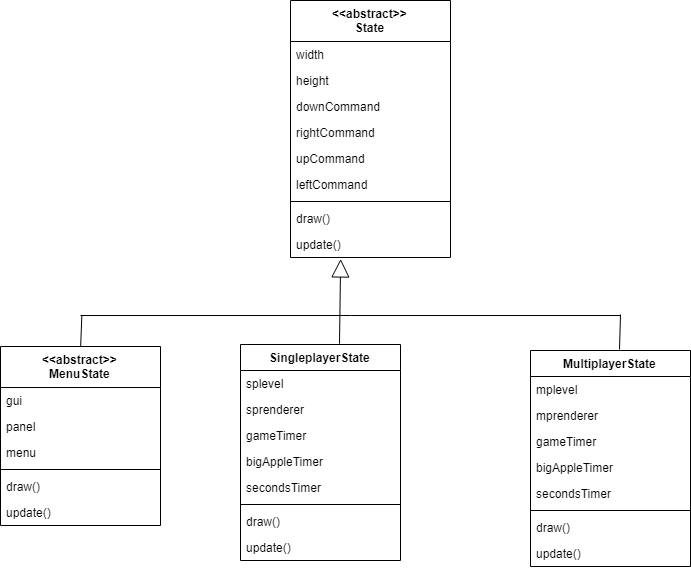

The diagram above was exported from draw.io. Its source (the exported page's mxGraphModel, read from the mxfile embedded in the PNG):
<mxGraphModel dx="901" dy="413" grid="1" gridSize="10" guides="1" tooltips="1" connect="1" arrows="1" fold="1" page="1" pageScale="1" pageWidth="827" pageHeight="1169" math="0" shadow="0">
  <root>
    <mxCell id="0" />
    <mxCell id="1" parent="0" />
    <mxCell id="ji63LWbkEiiZSz0YMO0i-1" value="&lt;&lt;abstract&gt;&gt;&#10;State&#10;" style="swimlane;fontStyle=1;align=center;verticalAlign=top;childLayout=stackLayout;horizontal=1;startSize=41;horizontalStack=0;resizeParent=1;resizeParentMax=0;resizeLast=0;collapsible=1;marginBottom=0;" vertex="1" parent="1">
      <mxGeometry x="350" y="85" width="160" height="257" as="geometry" />
    </mxCell>
    <mxCell id="ji63LWbkEiiZSz0YMO0i-2" value="width" style="text;strokeColor=none;fillColor=none;align=left;verticalAlign=top;spacingLeft=4;spacingRight=4;overflow=hidden;rotatable=0;points=[[0,0.5],[1,0.5]];portConstraint=eastwest;" vertex="1" parent="ji63LWbkEiiZSz0YMO0i-1">
      <mxGeometry y="41" width="160" height="26" as="geometry" />
    </mxCell>
    <mxCell id="ji63LWbkEiiZSz0YMO0i-7" value="height" style="text;strokeColor=none;fillColor=none;align=left;verticalAlign=top;spacingLeft=4;spacingRight=4;overflow=hidden;rotatable=0;points=[[0,0.5],[1,0.5]];portConstraint=eastwest;" vertex="1" parent="ji63LWbkEiiZSz0YMO0i-1">
      <mxGeometry y="67" width="160" height="26" as="geometry" />
    </mxCell>
    <mxCell id="ji63LWbkEiiZSz0YMO0i-8" value="downCommand" style="text;strokeColor=none;fillColor=none;align=left;verticalAlign=top;spacingLeft=4;spacingRight=4;overflow=hidden;rotatable=0;points=[[0,0.5],[1,0.5]];portConstraint=eastwest;" vertex="1" parent="ji63LWbkEiiZSz0YMO0i-1">
      <mxGeometry y="93" width="160" height="26" as="geometry" />
    </mxCell>
    <mxCell id="ji63LWbkEiiZSz0YMO0i-10" value="rightCommand" style="text;strokeColor=none;fillColor=none;align=left;verticalAlign=top;spacingLeft=4;spacingRight=4;overflow=hidden;rotatable=0;points=[[0,0.5],[1,0.5]];portConstraint=eastwest;" vertex="1" parent="ji63LWbkEiiZSz0YMO0i-1">
      <mxGeometry y="119" width="160" height="26" as="geometry" />
    </mxCell>
    <mxCell id="ji63LWbkEiiZSz0YMO0i-9" value="upCommand" style="text;strokeColor=none;fillColor=none;align=left;verticalAlign=top;spacingLeft=4;spacingRight=4;overflow=hidden;rotatable=0;points=[[0,0.5],[1,0.5]];portConstraint=eastwest;" vertex="1" parent="ji63LWbkEiiZSz0YMO0i-1">
      <mxGeometry y="145" width="160" height="26" as="geometry" />
    </mxCell>
    <mxCell id="ji63LWbkEiiZSz0YMO0i-6" value="leftCommand" style="text;strokeColor=none;fillColor=none;align=left;verticalAlign=top;spacingLeft=4;spacingRight=4;overflow=hidden;rotatable=0;points=[[0,0.5],[1,0.5]];portConstraint=eastwest;" vertex="1" parent="ji63LWbkEiiZSz0YMO0i-1">
      <mxGeometry y="171" width="160" height="26" as="geometry" />
    </mxCell>
    <mxCell id="ji63LWbkEiiZSz0YMO0i-3" value="" style="line;strokeWidth=1;fillColor=none;align=left;verticalAlign=middle;spacingTop=-1;spacingLeft=3;spacingRight=3;rotatable=0;labelPosition=right;points=[];portConstraint=eastwest;" vertex="1" parent="ji63LWbkEiiZSz0YMO0i-1">
      <mxGeometry y="197" width="160" height="8" as="geometry" />
    </mxCell>
    <mxCell id="ji63LWbkEiiZSz0YMO0i-12" value="draw()" style="text;strokeColor=none;fillColor=none;align=left;verticalAlign=top;spacingLeft=4;spacingRight=4;overflow=hidden;rotatable=0;points=[[0,0.5],[1,0.5]];portConstraint=eastwest;" vertex="1" parent="ji63LWbkEiiZSz0YMO0i-1">
      <mxGeometry y="205" width="160" height="26" as="geometry" />
    </mxCell>
    <mxCell id="ji63LWbkEiiZSz0YMO0i-11" value="update()" style="text;strokeColor=none;fillColor=none;align=left;verticalAlign=top;spacingLeft=4;spacingRight=4;overflow=hidden;rotatable=0;points=[[0,0.5],[1,0.5]];portConstraint=eastwest;" vertex="1" parent="ji63LWbkEiiZSz0YMO0i-1">
      <mxGeometry y="231" width="160" height="26" as="geometry" />
    </mxCell>
    <mxCell id="ji63LWbkEiiZSz0YMO0i-13" value="&lt;&lt;abstract&gt;&gt;&#10;MenuState" style="swimlane;fontStyle=1;align=center;verticalAlign=top;childLayout=stackLayout;horizontal=1;startSize=41;horizontalStack=0;resizeParent=1;resizeParentMax=0;resizeLast=0;collapsible=1;marginBottom=0;" vertex="1" parent="1">
      <mxGeometry x="60" y="431" width="160" height="179" as="geometry" />
    </mxCell>
    <mxCell id="ji63LWbkEiiZSz0YMO0i-14" value="gui" style="text;strokeColor=none;fillColor=none;align=left;verticalAlign=top;spacingLeft=4;spacingRight=4;overflow=hidden;rotatable=0;points=[[0,0.5],[1,0.5]];portConstraint=eastwest;" vertex="1" parent="ji63LWbkEiiZSz0YMO0i-13">
      <mxGeometry y="41" width="160" height="26" as="geometry" />
    </mxCell>
    <mxCell id="ji63LWbkEiiZSz0YMO0i-18" value="panel" style="text;strokeColor=none;fillColor=none;align=left;verticalAlign=top;spacingLeft=4;spacingRight=4;overflow=hidden;rotatable=0;points=[[0,0.5],[1,0.5]];portConstraint=eastwest;" vertex="1" parent="ji63LWbkEiiZSz0YMO0i-13">
      <mxGeometry y="67" width="160" height="26" as="geometry" />
    </mxCell>
    <mxCell id="ji63LWbkEiiZSz0YMO0i-17" value="menu" style="text;strokeColor=none;fillColor=none;align=left;verticalAlign=top;spacingLeft=4;spacingRight=4;overflow=hidden;rotatable=0;points=[[0,0.5],[1,0.5]];portConstraint=eastwest;" vertex="1" parent="ji63LWbkEiiZSz0YMO0i-13">
      <mxGeometry y="93" width="160" height="26" as="geometry" />
    </mxCell>
    <mxCell id="ji63LWbkEiiZSz0YMO0i-15" value="" style="line;strokeWidth=1;fillColor=none;align=left;verticalAlign=middle;spacingTop=-1;spacingLeft=3;spacingRight=3;rotatable=0;labelPosition=right;points=[];portConstraint=eastwest;" vertex="1" parent="ji63LWbkEiiZSz0YMO0i-13">
      <mxGeometry y="119" width="160" height="8" as="geometry" />
    </mxCell>
    <mxCell id="ji63LWbkEiiZSz0YMO0i-19" value="draw()" style="text;strokeColor=none;fillColor=none;align=left;verticalAlign=top;spacingLeft=4;spacingRight=4;overflow=hidden;rotatable=0;points=[[0,0.5],[1,0.5]];portConstraint=eastwest;" vertex="1" parent="ji63LWbkEiiZSz0YMO0i-13">
      <mxGeometry y="127" width="160" height="26" as="geometry" />
    </mxCell>
    <mxCell id="ji63LWbkEiiZSz0YMO0i-20" value="update()" style="text;strokeColor=none;fillColor=none;align=left;verticalAlign=top;spacingLeft=4;spacingRight=4;overflow=hidden;rotatable=0;points=[[0,0.5],[1,0.5]];portConstraint=eastwest;" vertex="1" parent="ji63LWbkEiiZSz0YMO0i-13">
      <mxGeometry y="153" width="160" height="26" as="geometry" />
    </mxCell>
    <mxCell id="ji63LWbkEiiZSz0YMO0i-21" value="SingleplayerState" style="swimlane;fontStyle=1;align=center;verticalAlign=top;childLayout=stackLayout;horizontal=1;startSize=26;horizontalStack=0;resizeParent=1;resizeParentMax=0;resizeLast=0;collapsible=1;marginBottom=0;" vertex="1" parent="1">
      <mxGeometry x="300" y="429" width="160" height="216" as="geometry" />
    </mxCell>
    <mxCell id="ji63LWbkEiiZSz0YMO0i-22" value="splevel" style="text;strokeColor=none;fillColor=none;align=left;verticalAlign=top;spacingLeft=4;spacingRight=4;overflow=hidden;rotatable=0;points=[[0,0.5],[1,0.5]];portConstraint=eastwest;" vertex="1" parent="ji63LWbkEiiZSz0YMO0i-21">
      <mxGeometry y="26" width="160" height="26" as="geometry" />
    </mxCell>
    <mxCell id="ji63LWbkEiiZSz0YMO0i-23" value="sprenderer" style="text;strokeColor=none;fillColor=none;align=left;verticalAlign=top;spacingLeft=4;spacingRight=4;overflow=hidden;rotatable=0;points=[[0,0.5],[1,0.5]];portConstraint=eastwest;" vertex="1" parent="ji63LWbkEiiZSz0YMO0i-21">
      <mxGeometry y="52" width="160" height="26" as="geometry" />
    </mxCell>
    <mxCell id="ji63LWbkEiiZSz0YMO0i-28" value="gameTimer" style="text;strokeColor=none;fillColor=none;align=left;verticalAlign=top;spacingLeft=4;spacingRight=4;overflow=hidden;rotatable=0;points=[[0,0.5],[1,0.5]];portConstraint=eastwest;" vertex="1" parent="ji63LWbkEiiZSz0YMO0i-21">
      <mxGeometry y="78" width="160" height="26" as="geometry" />
    </mxCell>
    <mxCell id="ji63LWbkEiiZSz0YMO0i-29" value="bigAppleTimer" style="text;strokeColor=none;fillColor=none;align=left;verticalAlign=top;spacingLeft=4;spacingRight=4;overflow=hidden;rotatable=0;points=[[0,0.5],[1,0.5]];portConstraint=eastwest;" vertex="1" parent="ji63LWbkEiiZSz0YMO0i-21">
      <mxGeometry y="104" width="160" height="26" as="geometry" />
    </mxCell>
    <mxCell id="ji63LWbkEiiZSz0YMO0i-24" value="secondsTimer" style="text;strokeColor=none;fillColor=none;align=left;verticalAlign=top;spacingLeft=4;spacingRight=4;overflow=hidden;rotatable=0;points=[[0,0.5],[1,0.5]];portConstraint=eastwest;" vertex="1" parent="ji63LWbkEiiZSz0YMO0i-21">
      <mxGeometry y="130" width="160" height="26" as="geometry" />
    </mxCell>
    <mxCell id="ji63LWbkEiiZSz0YMO0i-25" value="" style="line;strokeWidth=1;fillColor=none;align=left;verticalAlign=middle;spacingTop=-1;spacingLeft=3;spacingRight=3;rotatable=0;labelPosition=right;points=[];portConstraint=eastwest;" vertex="1" parent="ji63LWbkEiiZSz0YMO0i-21">
      <mxGeometry y="156" width="160" height="8" as="geometry" />
    </mxCell>
    <mxCell id="ji63LWbkEiiZSz0YMO0i-26" value="draw()" style="text;strokeColor=none;fillColor=none;align=left;verticalAlign=top;spacingLeft=4;spacingRight=4;overflow=hidden;rotatable=0;points=[[0,0.5],[1,0.5]];portConstraint=eastwest;" vertex="1" parent="ji63LWbkEiiZSz0YMO0i-21">
      <mxGeometry y="164" width="160" height="26" as="geometry" />
    </mxCell>
    <mxCell id="ji63LWbkEiiZSz0YMO0i-27" value="update()" style="text;strokeColor=none;fillColor=none;align=left;verticalAlign=top;spacingLeft=4;spacingRight=4;overflow=hidden;rotatable=0;points=[[0,0.5],[1,0.5]];portConstraint=eastwest;" vertex="1" parent="ji63LWbkEiiZSz0YMO0i-21">
      <mxGeometry y="190" width="160" height="26" as="geometry" />
    </mxCell>
    <mxCell id="ji63LWbkEiiZSz0YMO0i-30" value="MultiplayerState" style="swimlane;fontStyle=1;align=center;verticalAlign=top;childLayout=stackLayout;horizontal=1;startSize=26;horizontalStack=0;resizeParent=1;resizeParentMax=0;resizeLast=0;collapsible=1;marginBottom=0;" vertex="1" parent="1">
      <mxGeometry x="590" y="435" width="160" height="216" as="geometry" />
    </mxCell>
    <mxCell id="ji63LWbkEiiZSz0YMO0i-31" value="mplevel" style="text;strokeColor=none;fillColor=none;align=left;verticalAlign=top;spacingLeft=4;spacingRight=4;overflow=hidden;rotatable=0;points=[[0,0.5],[1,0.5]];portConstraint=eastwest;" vertex="1" parent="ji63LWbkEiiZSz0YMO0i-30">
      <mxGeometry y="26" width="160" height="26" as="geometry" />
    </mxCell>
    <mxCell id="ji63LWbkEiiZSz0YMO0i-32" value="mprenderer" style="text;strokeColor=none;fillColor=none;align=left;verticalAlign=top;spacingLeft=4;spacingRight=4;overflow=hidden;rotatable=0;points=[[0,0.5],[1,0.5]];portConstraint=eastwest;" vertex="1" parent="ji63LWbkEiiZSz0YMO0i-30">
      <mxGeometry y="52" width="160" height="26" as="geometry" />
    </mxCell>
    <mxCell id="ji63LWbkEiiZSz0YMO0i-33" value="gameTimer" style="text;strokeColor=none;fillColor=none;align=left;verticalAlign=top;spacingLeft=4;spacingRight=4;overflow=hidden;rotatable=0;points=[[0,0.5],[1,0.5]];portConstraint=eastwest;" vertex="1" parent="ji63LWbkEiiZSz0YMO0i-30">
      <mxGeometry y="78" width="160" height="26" as="geometry" />
    </mxCell>
    <mxCell id="ji63LWbkEiiZSz0YMO0i-34" value="bigAppleTimer" style="text;strokeColor=none;fillColor=none;align=left;verticalAlign=top;spacingLeft=4;spacingRight=4;overflow=hidden;rotatable=0;points=[[0,0.5],[1,0.5]];portConstraint=eastwest;" vertex="1" parent="ji63LWbkEiiZSz0YMO0i-30">
      <mxGeometry y="104" width="160" height="26" as="geometry" />
    </mxCell>
    <mxCell id="ji63LWbkEiiZSz0YMO0i-35" value="secondsTimer" style="text;strokeColor=none;fillColor=none;align=left;verticalAlign=top;spacingLeft=4;spacingRight=4;overflow=hidden;rotatable=0;points=[[0,0.5],[1,0.5]];portConstraint=eastwest;" vertex="1" parent="ji63LWbkEiiZSz0YMO0i-30">
      <mxGeometry y="130" width="160" height="26" as="geometry" />
    </mxCell>
    <mxCell id="ji63LWbkEiiZSz0YMO0i-36" value="" style="line;strokeWidth=1;fillColor=none;align=left;verticalAlign=middle;spacingTop=-1;spacingLeft=3;spacingRight=3;rotatable=0;labelPosition=right;points=[];portConstraint=eastwest;" vertex="1" parent="ji63LWbkEiiZSz0YMO0i-30">
      <mxGeometry y="156" width="160" height="8" as="geometry" />
    </mxCell>
    <mxCell id="ji63LWbkEiiZSz0YMO0i-37" value="draw()" style="text;strokeColor=none;fillColor=none;align=left;verticalAlign=top;spacingLeft=4;spacingRight=4;overflow=hidden;rotatable=0;points=[[0,0.5],[1,0.5]];portConstraint=eastwest;" vertex="1" parent="ji63LWbkEiiZSz0YMO0i-30">
      <mxGeometry y="164" width="160" height="26" as="geometry" />
    </mxCell>
    <mxCell id="ji63LWbkEiiZSz0YMO0i-38" value="update()" style="text;strokeColor=none;fillColor=none;align=left;verticalAlign=top;spacingLeft=4;spacingRight=4;overflow=hidden;rotatable=0;points=[[0,0.5],[1,0.5]];portConstraint=eastwest;" vertex="1" parent="ji63LWbkEiiZSz0YMO0i-30">
      <mxGeometry y="190" width="160" height="26" as="geometry" />
    </mxCell>
    <mxCell id="ji63LWbkEiiZSz0YMO0i-41" value="" style="endArrow=block;endSize=16;endFill=0;html=1;entryX=0.31;entryY=1.077;entryDx=0;entryDy=0;entryPerimeter=0;exitX=0.617;exitY=-0.002;exitDx=0;exitDy=0;exitPerimeter=0;" edge="1" parent="1" source="ji63LWbkEiiZSz0YMO0i-21" target="ji63LWbkEiiZSz0YMO0i-11">
      <mxGeometry x="-0.5915" y="139" width="160" relative="1" as="geometry">
        <mxPoint x="60" y="670" as="sourcePoint" />
        <mxPoint x="220" y="670" as="targetPoint" />
        <mxPoint as="offset" />
      </mxGeometry>
    </mxCell>
    <mxCell id="ji63LWbkEiiZSz0YMO0i-42" value="" style="line;strokeWidth=1;fillColor=none;align=left;verticalAlign=middle;spacingTop=-1;spacingLeft=3;spacingRight=3;rotatable=0;labelPosition=right;points=[];portConstraint=eastwest;" vertex="1" parent="1">
      <mxGeometry x="140" y="396" width="540" height="8" as="geometry" />
    </mxCell>
    <mxCell id="ji63LWbkEiiZSz0YMO0i-44" value="" style="endArrow=none;html=1;entryX=0.003;entryY=0.433;entryDx=0;entryDy=0;entryPerimeter=0;exitX=0.5;exitY=0;exitDx=0;exitDy=0;" edge="1" parent="1" source="ji63LWbkEiiZSz0YMO0i-13" target="ji63LWbkEiiZSz0YMO0i-42">
      <mxGeometry width="50" height="50" relative="1" as="geometry">
        <mxPoint x="60" y="720" as="sourcePoint" />
        <mxPoint x="110" y="670" as="targetPoint" />
      </mxGeometry>
    </mxCell>
    <mxCell id="ji63LWbkEiiZSz0YMO0i-45" value="" style="endArrow=none;html=1;exitX=0.558;exitY=-0.003;exitDx=0;exitDy=0;exitPerimeter=0;" edge="1" parent="1" source="ji63LWbkEiiZSz0YMO0i-30">
      <mxGeometry width="50" height="50" relative="1" as="geometry">
        <mxPoint x="150" y="441" as="sourcePoint" />
        <mxPoint x="680" y="399" as="targetPoint" />
      </mxGeometry>
    </mxCell>
  </root>
</mxGraphModel>